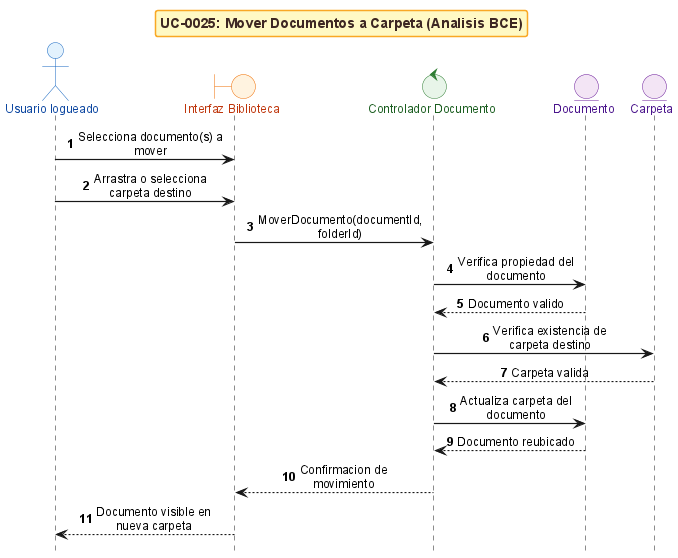

The diagram above was rendered by PlantUML. Its source (embedded in the PNG):
@startuml
!include _sequence-bce-style.puml

title UC-0025: Mover Documentos a Carpeta (Analisis BCE)

actor "Usuario logueado" as Actor
boundary "Interfaz Biblioteca" as BU
control "Controlador Documento" as CO
entity "Documento" as ED
entity "Carpeta" as EC

Actor -> BU : Selecciona documento(s) a mover
Actor -> BU : Arrastra o selecciona carpeta destino
BU -> CO : MoverDocumento(documentId, folderId)
CO -> ED : Verifica propiedad del documento
ED --> CO : Documento valido
CO -> EC : Verifica existencia de carpeta destino
EC --> CO : Carpeta valida
CO -> ED : Actualiza carpeta del documento
ED --> CO : Documento reubicado
CO --> BU : Confirmacion de movimiento
BU --> Actor : Documento visible en nueva carpeta

@enduml